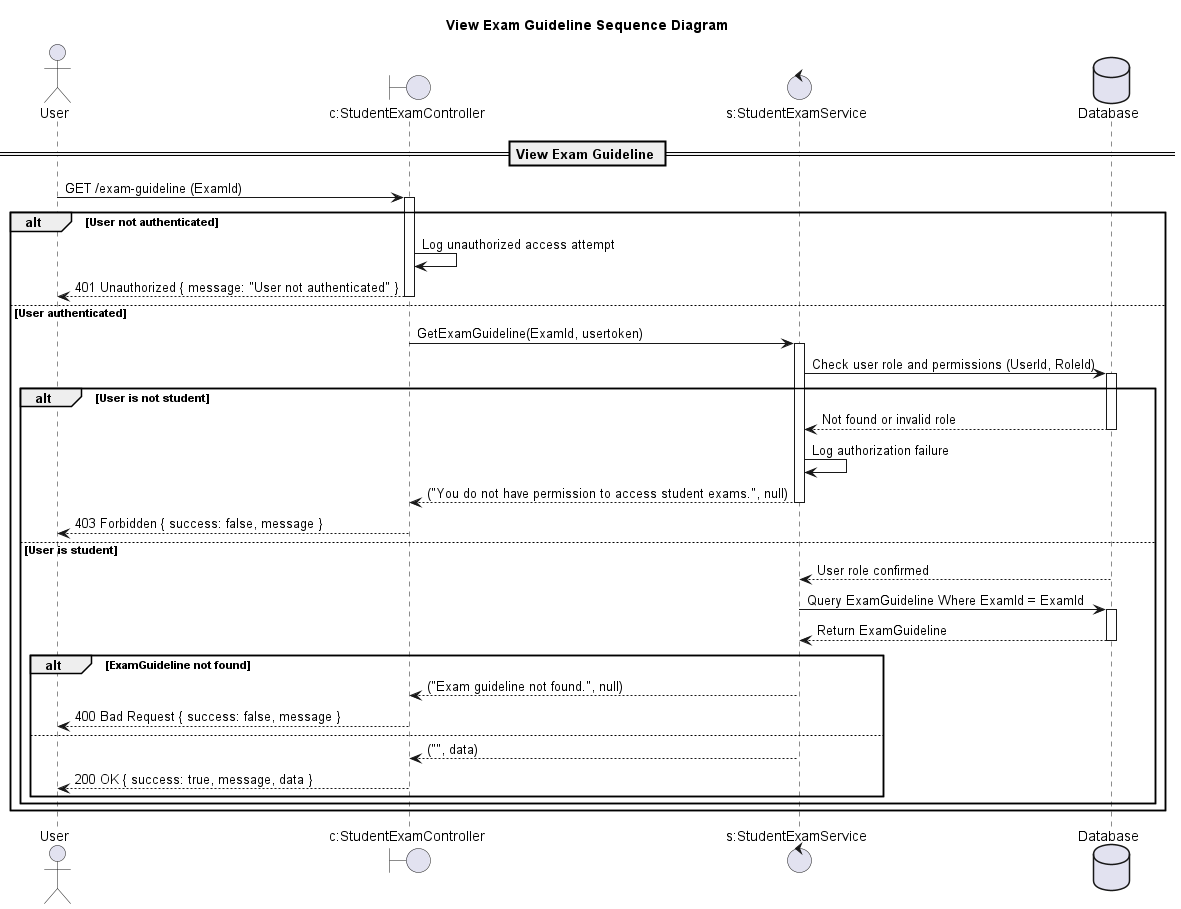

The diagram above was rendered by PlantUML. Its source (embedded in the PNG):
@startuml

title View Exam Guideline Sequence Diagram

actor "User" as Client

boundary "c:StudentExamController" as Controller
control "s:StudentExamService" as Service
database "Database" as DB

== View Exam Guideline ==

Client -> Controller: GET /exam-guideline (ExamId)
activate Controller

alt User not authenticated
    Controller -> Controller: Log unauthorized access attempt
    Controller --> Client: 401 Unauthorized { message: "User not authenticated" }
    deactivate Controller
else User authenticated
    Controller -> Service: GetExamGuideline(ExamId, usertoken)
    activate Service

    Service -> DB: Check user role and permissions (UserId, RoleId)
    activate DB
    alt User is not student
        DB --> Service: Not found or invalid role
        deactivate DB
        Service -> Service: Log authorization failure
        Service --> Controller: ("You do not have permission to access student exams.", null)
        deactivate Service
        Controller --> Client: 403 Forbidden { success: false, message }
        deactivate Controller
    else User is student
        DB --> Service: User role confirmed
        deactivate DB

        Service -> DB: Query ExamGuideline Where ExamId = ExamId
        activate DB
        DB --> Service: Return ExamGuideline
        deactivate DB

        alt ExamGuideline not found
            Service --> Controller: ("Exam guideline not found.", null)
            deactivate Service
            Controller --> Client: 400 Bad Request { success: false, message }
        else
            Service --> Controller: ("", data)
            deactivate Service
            Controller --> Client: 200 OK { success: true, message, data }
        end
    end
end

deactivate Controller

@enduml